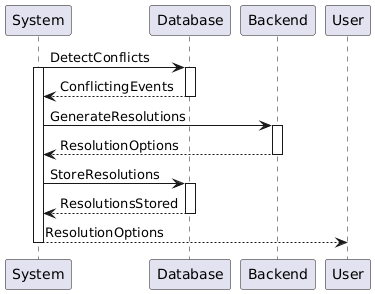

The diagram above was rendered by PlantUML. Its source (embedded in the PNG):
@startuml
System -> Database ++ : DetectConflicts
activate System

Database --> System -- : ConflictingEvents

System -> Backend ++ : GenerateResolutions
Backend --> System -- : ResolutionOptions

System -> Database ++ : StoreResolutions
Database --> System -- : ResolutionsStored

System --> User : ResolutionOptions
deactivate System
@enduml